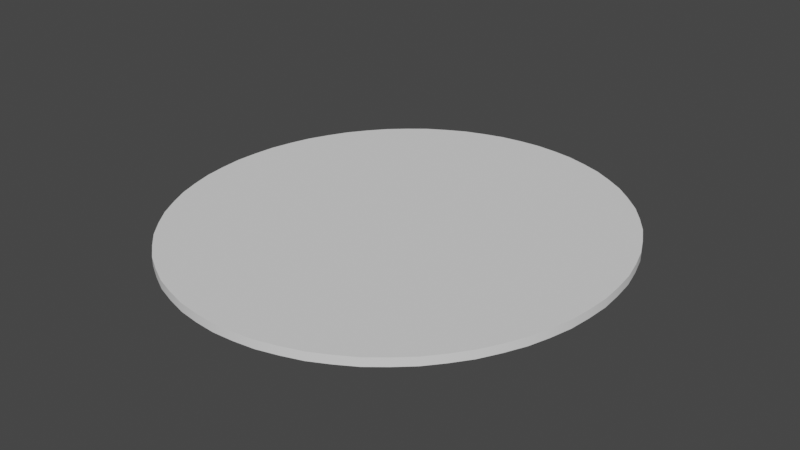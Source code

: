 # Source: pressure-plate.blend  (saved by Blender 2.80.75; exported with 4.5.12 LTS)
import bpy
from mathutils import Matrix  # noqa: F401  (used for matrix-valued properties, if any)

bpy.ops.wm.read_factory_settings(use_empty=True)
scene = bpy.context.scene
scene.name = 'Scene'

# ---- collections
col_collection = bpy.data.collections.new('Collection'); scene.collection.children.link(col_collection)

# ---- node groups
ng_auto_smooth = bpy.data.node_groups.new('Auto Smooth', 'GeometryNodeTree')
_s = ng_auto_smooth.interface.new_socket(name='Geometry', in_out='OUTPUT', socket_type='NodeSocketGeometry')
_s = ng_auto_smooth.interface.new_socket(name='Geometry', in_out='INPUT', socket_type='NodeSocketGeometry')
_s = ng_auto_smooth.interface.new_socket(name='Angle', in_out='INPUT', socket_type='NodeSocketFloat')
_s.subtype = 'ANGLE'
_s.min_value = 0.0
_s.max_value = 3.142
ng_auto_smooth.is_modifier = True
_N = ng_auto_smooth.nodes; _L = ng_auto_smooth.links
n0 = _N.new('NodeGroupOutput'); n0.name = 'Group Output'; n0.location = (480, -100)
n1 = _N.new('NodeGroupInput'); n1.name = 'Group Input'; n1.location = (-420, -300)
n2 = _N.new('NodeGroupInput'); n2.name = 'Group Input.001'; n2.location = (-60, -100)
n3 = _N.new('GeometryNodeSetShadeSmooth'); n3.name = 'Set Shade Smooth'; n3.location = (120, -100)
n3.domain = 'EDGE'
n4 = _N.new('GeometryNodeSetShadeSmooth'); n4.name = 'Set Shade Smooth.001'; n4.location = (300, -100)
n5 = _N.new('GeometryNodeInputMeshEdgeAngle'); n5.name = 'Edge Angle'; n5.location = (-420, -220)
n6 = _N.new('GeometryNodeInputEdgeSmooth'); n6.name = 'Is Edge Smooth'; n6.location = (-60, -160)
n7 = _N.new('GeometryNodeInputShadeSmooth'); n7.name = 'Is Face Smooth'; n7.location = (-240, -340)
n8 = _N.new('FunctionNodeBooleanMath'); n8.name = 'Boolean Math'; n8.location = (-60, -220)
n9 = _N.new('FunctionNodeCompare'); n9.name = 'Compare'; n9.location = (-240, -180)
n9.operation = 'LESS_EQUAL'
_L.new(n5.outputs[0], n9.inputs[0])
_L.new(n4.outputs[0], n0.inputs[0])
_L.new(n1.outputs[1], n9.inputs[1])
_L.new(n9.outputs[0], n8.inputs[0])
_L.new(n7.outputs[0], n8.inputs[1])
_L.new(n2.outputs[0], n3.inputs[0])
_L.new(n6.outputs[0], n3.inputs[1])
_L.new(n3.outputs[0], n4.inputs[0])
_L.new(n8.outputs[0], n3.inputs[2])
n0.is_active_output = True

# ---- world
world_world = bpy.data.worlds.new('World'); scene.world = world_world
world_world.use_nodes = True; world_world.node_tree.nodes.clear()
_N = world_world.node_tree.nodes; _L = world_world.node_tree.links
n0 = _N.new('ShaderNodeOutputWorld'); n0.name = 'World Output'; n0.location = (300, 300)
n1 = _N.new('ShaderNodeBackground'); n1.name = 'Background'; n1.location = (10, 300)
n1.inputs[0].default_value = (0.05088, 0.05088, 0.05088, 1.0)
_L.new(n1.outputs[0], n0.inputs[0])
n0.is_active_output = True
world_world.color = (0.05088, 0.05088, 0.05088)
world_world.use_sun_shadow = False
world_world.sun_shadow_jitter_overblur = 0.0

# ---- meshes
me_cylinder = bpy.data.meshes.new('Cylinder')
me_cylinder.from_pydata([(2.107e-07, 0.01667, -1.765), (2.107e-07, 0.08333, -1.765), (0.3266, 0.01667, -1.731), (0.3266, 0.08333, -1.731), (0.6407, 0.01667, -1.631), (0.6407, 0.08333, -1.631), (0.9302, 0.01667, -1.468), (0.9302, 0.08333, -1.468), (1.184, 0.01667, -1.248), (1.184, 0.08333, -1.248), (1.392, 0.01667, -0.9807), (1.392, 0.08333, -0.9807), (1.547, 0.01667, -0.6755), (1.547, 0.08333, -0.6755), (1.642, 0.01667, -0.3444), (1.642, 0.08333, -0.3444), (1.674, 0.01667, -1.335e-07), (1.674, 0.08333, -1.367e-07), (1.642, 0.01667, 0.3444), (1.642, 0.08333, 0.3444), (1.547, 0.01667, 0.6755), (1.547, 0.08333, 0.6755), (1.392, 0.01667, 0.9807), (1.392, 0.08333, 0.9807), (1.184, 0.01667, 1.248), (1.184, 0.08333, 1.248), (0.9302, 0.01667, 1.468), (0.9302, 0.08333, 1.468), (0.6407, 0.01667, 1.631), (0.6407, 0.08333, 1.631), (0.3266, 0.01667, 1.731), (0.3266, 0.08333, 1.731), (-5.469e-07, 0.01667, 1.765), (-5.463e-07, 0.08333, 1.765), (-0.3266, 0.01667, 1.731), (-0.3266, 0.08333, 1.731), (-0.6407, 0.01667, 1.631), (-0.6407, 0.08333, 1.631), (-0.9302, 0.01667, 1.468), (-0.9302, 0.08333, 1.468), (-1.184, 0.01667, 1.248), (-1.184, 0.08333, 1.248), (-1.392, 0.01667, 0.9807), (-1.392, 0.08333, 0.9807), (-1.547, 0.01667, 0.6755), (-1.547, 0.08333, 0.6755), (-1.642, 0.01667, 0.3444), (-1.642, 0.08333, 0.3444), (-1.674, 0.01667, -1.707e-06), (-1.674, 0.08333, -1.709e-06), (-1.642, 0.01667, -0.3444), (-1.642, 0.08333, -0.3444), (-1.547, 0.01667, -0.6755), (-1.547, 0.08333, -0.6755), (-1.392, 0.01667, -0.9807), (-1.392, 0.08333, -0.9807), (-1.184, 0.01667, -1.248), (-1.184, 0.08333, -1.248), (-0.9302, 0.01667, -1.468), (-0.9302, 0.08333, -1.468), (-0.6407, 0.01667, -1.631), (-0.6407, 0.08333, -1.631), (-0.3266, 0.01667, -1.731), (-0.3266, 0.08333, -1.731), (0.1638, 0.01667, -1.754), (0.1638, 0.08333, -1.754), (0.4852, 0.01667, -1.686), (0.4852, 0.08333, -1.686), (0.788, 0.01667, -1.554), (0.788, 0.08333, -1.554), (1.06, 0.01667, -1.362), (1.06, 0.08333, -1.362), (1.292, 0.01667, -1.118), (1.292, 0.08333, -1.118), (1.474, 0.01667, -0.8307), (1.474, 0.08333, -0.8307), (1.6, 0.01667, -0.5116), (1.6, 0.08333, -0.5116), (1.663, 0.01667, -0.1727), (1.663, 0.08333, -0.1727), (1.663, 0.01667, 0.1727), (1.663, 0.08333, 0.1727), (1.6, 0.01667, 0.5116), (1.6, 0.08333, 0.5116), (1.474, 0.01667, 0.8307), (1.474, 0.08333, 0.8307), (1.292, 0.01667, 1.118), (1.292, 0.08333, 1.118), (1.06, 0.01667, 1.362), (1.06, 0.08333, 1.362), (0.7879, 0.01667, 1.554), (0.7879, 0.08333, 1.554), (0.4852, 0.01667, 1.686), (0.4852, 0.08333, 1.686), (0.1638, 0.01667, 1.754), (0.1638, 0.08333, 1.754), (-0.1638, 0.01667, 1.754), (-0.1638, 0.08333, 1.754), (-0.4852, 0.01667, 1.686), (-0.4852, 0.08333, 1.686), (-0.788, 0.01667, 1.554), (-0.788, 0.08333, 1.554), (-1.06, 0.01667, 1.362), (-1.06, 0.08333, 1.362), (-1.292, 0.01667, 1.118), (-1.292, 0.08333, 1.118), (-1.474, 0.01667, 0.8307), (-1.474, 0.08333, 0.8307), (-1.6, 0.01667, 0.5116), (-1.6, 0.08333, 0.5116), (-1.663, 0.01667, 0.1727), (-1.663, 0.08333, 0.1727), (-1.663, 0.01667, -0.1727), (-1.663, 0.08333, -0.1727), (-1.6, 0.01667, -0.5116), (-1.6, 0.08333, -0.5116), (-1.474, 0.01667, -0.8307), (-1.474, 0.08333, -0.8307), (-1.292, 0.01667, -1.118), (-1.292, 0.08333, -1.118), (-1.06, 0.01667, -1.362), (-1.06, 0.08333, -1.362), (-0.7879, 0.01667, -1.554), (-0.7879, 0.08333, -1.554), (-0.4852, 0.01667, -1.686), (-0.4852, 0.08333, -1.686), (-0.1638, 0.01667, -1.754), (-0.1638, 0.08333, -1.754)], [], [(3, 65, 1, 127, 63, 125, 61, 123, 59, 121, 57, 119, 55, 117, 53, 115, 51, 113, 49, 111, 47, 109, 45, 107, 43, 105, 41, 103, 39, 101, 37, 99, 35, 97, 33, 95, 31, 93, 29, 91, 27, 89, 25, 87, 23, 85, 21, 83, 19, 81, 17, 79, 15, 77, 13, 75, 11, 73, 9, 71, 7, 69, 5, 67), (0, 64, 2, 66, 4, 68, 6, 70, 8, 72, 10, 74, 12, 76, 14, 78, 16, 80, 18, 82, 20, 84, 22, 86, 24, 88, 26, 90, 28, 92, 30, 94, 32, 96, 34, 98, 36, 100, 38, 102, 40, 104, 42, 106, 44, 108, 46, 110, 48, 112, 50, 114, 52, 116, 54, 118, 56, 120, 58, 122, 60, 124, 62, 126), (62, 63, 127, 126), (124, 125, 63, 62), (60, 61, 125, 124), (122, 123, 61, 60), (58, 59, 123, 122), (120, 121, 59, 58), (56, 57, 121, 120), (118, 119, 57, 56), (54, 55, 119, 118), (116, 117, 55, 54), (52, 53, 117, 116), (114, 115, 53, 52), (50, 51, 115, 114), (112, 113, 51, 50), (48, 49, 113, 112), (110, 111, 49, 48), (46, 47, 111, 110), (108, 109, 47, 46), (44, 45, 109, 108), (106, 107, 45, 44), (42, 43, 107, 106), (104, 105, 43, 42), (40, 41, 105, 104), (102, 103, 41, 40), (38, 39, 103, 102), (100, 101, 39, 38), (36, 37, 101, 100), (98, 99, 37, 36), (34, 35, 99, 98), (96, 97, 35, 34), (32, 33, 97, 96), (94, 95, 33, 32), (30, 31, 95, 94), (92, 93, 31, 30), (28, 29, 93, 92), (90, 91, 29, 28), (26, 27, 91, 90), (88, 89, 27, 26), (24, 25, 89, 88), (86, 87, 25, 24), (22, 23, 87, 86), (84, 85, 23, 22), (20, 21, 85, 84), (82, 83, 21, 20), (18, 19, 83, 82), (80, 81, 19, 18), (16, 17, 81, 80), (78, 79, 17, 16), (14, 15, 79, 78), (76, 77, 15, 14), (12, 13, 77, 76), (74, 75, 13, 12), (10, 11, 75, 74), (72, 73, 11, 10), (8, 9, 73, 72), (70, 71, 9, 8), (6, 7, 71, 70), (68, 69, 7, 6), (4, 5, 69, 68), (66, 67, 5, 4), (2, 3, 67, 66), (64, 65, 3, 2), (1, 65, 64, 0), (126, 127, 1, 0)])
me_cylinder.polygons.foreach_set('use_smooth', [True] * 66)
_uv = me_cylinder.uv_layers.new(name='UVMap')
_uv.uv.foreach_set('vector', [0.5975, 0.9904, 0.5489, 0.9968, 0.5, 1.0, 0.4511, 0.9968, 0.4025, 0.9904, 0.3551, 0.9777, 0.3087, 0.9619, 0.2647, 0.9402, 0.2222, 0.9157, 0.1833, 0.8859, 0.1464, 0.8536, 0.1141, 0.8167, 0.08427, 0.7778, 0.05975, 0.7353, 0.03806, 0.6913, 0.0223, 0.6449, 0.009607, 0.5975, 0.003213, 0.5489, 0.0, 0.5, 0.003213, 0.4511, 0.009607, 0.4025, 0.0223, 0.3551, 0.03806, 0.3087, 0.05975, 0.2647, 0.08426, 0.2222, 0.1141, 0.1833, 0.1464, 0.1464, 0.1833, 0.1141, 0.2222, 0.08427, 0.2647, 0.05975, 0.3087, 0.03806, 0.3551, 0.0223, 0.4025, 0.009607, 0.4511, 0.003213, 0.5, 0.0, 0.5489, 0.003213, 0.5975, 0.009607, 0.6449, 0.0223, 0.6913, 0.03806, 0.7353, 0.05975, 0.7778, 0.08427, 0.8167, 0.1141, 0.8536, 0.1464, 0.8859, 0.1833, 0.9157, 0.2222, 0.9402, 0.2647, 0.9619, 0.3087, 0.9777, 0.3551, 0.9904, 0.4025, 0.9968, 0.4511, 1.0, 0.5, 0.9968, 0.5489, 0.9904, 0.5975, 0.9777, 0.6449, 0.9619, 0.6913, 0.9402, 0.7353, 0.9157, 0.7778, 0.8859, 0.8167, 0.8536, 0.8536, 0.8167, 0.8859, 0.7778, 0.9157, 0.7353, 0.9402, 0.6913, 0.9619, 0.6449, 0.9777, -1.0, 1.0, -0.9511, 0.9968, -0.9025, 0.9904, -0.8551, 0.9777, -0.8087, 0.9619, -0.7647, 0.9402, -0.7222, 0.9157, -0.6833, 0.8859, -0.6464, 0.8536, -0.6141, 0.8167, -0.5843, 0.7778, -0.5598, 0.7353, -0.5381, 0.6913, -0.5223, 0.6449, -0.5096, 0.5975, -0.5032, 0.5489, -0.5, 0.5, -0.5032, 0.4511, -0.5096, 0.4025, -0.5223, 0.3551, -0.5381, 0.3087, -0.5598, 0.2647, -0.5843, 0.2222, -0.6141, 0.1833, -0.6464, 0.1464, -0.6833, 0.1141, -0.7222, 0.08427, -0.7647, 0.05975, -0.8087, 0.03806, -0.8551, 0.0223, -0.9025, 0.009607, -0.9511, 0.003213, -1.0, 0.0, -1.049, 0.003213, -1.098, 0.009607, -1.145, 0.0223, -1.191, 0.03806, -1.235, 0.05975, -1.278, 0.08427, -1.317, 0.1141, -1.354, 0.1464, -1.386, 0.1833, -1.416, 0.2222, -1.44, 0.2647, -1.462, 0.3087, -1.478, 0.3551, -1.49, 0.4025, -1.497, 0.4511, -1.5, 0.5, -1.497, 0.5489, -1.49, 0.5975, -1.478, 0.6449, -1.462, 0.6913, -1.44, 0.7353, -1.416, 0.7778, -1.386, 0.8167, -1.354, 0.8536, -1.317, 0.8859, -1.278, 0.9157, -1.235, 0.9402, -1.191, 0.9619, -1.145, 0.9777, -1.098, 0.9904, -1.049, 0.9968, -1.098, 0.9904, -1.098, 0.9904, -1.049, 0.9968, -1.049, 0.9968, -1.145, 0.9777, -1.145, 0.9777, -1.098, 0.9904, -1.098, 0.9904, -1.191, 0.9619, -1.191, 0.9619, -1.145, 0.9777, -1.145, 0.9777, -1.235, 0.9402, -1.235, 0.9402, -1.191, 0.9619, -1.191, 0.9619, -1.278, 0.9157, -1.278, 0.9157, -1.235, 0.9402, -1.235, 0.9402, -1.317, 0.8859, -1.317, 0.8859, -1.278, 0.9157, -1.278, 0.9157, -1.354, 0.8536, -1.354, 0.8536, -1.317, 0.8859, -1.317, 0.8859, -1.386, 0.8167, -1.386, 0.8167, -1.354, 0.8536, -1.354, 0.8536, -1.416, 0.7778, -1.416, 0.7778, -1.386, 0.8167, -1.386, 0.8167, -1.44, 0.7353, -1.44, 0.7353, -1.416, 0.7778, -1.416, 0.7778, -1.462, 0.6913, -1.462, 0.6913, -1.44, 0.7353, -1.44, 0.7353, -1.478, 0.6449, -1.478, 0.6449, -1.462, 0.6913, -1.462, 0.6913, -1.49, 0.5975, -1.49, 0.5975, -1.478, 0.6449, -1.478, 0.6449, -1.497, 0.5489, -1.497, 0.5489, -1.49, 0.5975, -1.49, 0.5975, -1.5, 0.5, -1.5, 0.5, -1.497, 0.5489, -1.497, 0.5489, -1.497, 0.4511, -1.497, 0.4511, -1.5, 0.5, -1.5, 0.5, -1.49, 0.4025, -1.49, 0.4025, -1.497, 0.4511, -1.497, 0.4511, -1.478, 0.3551, -1.478, 0.3551, -1.49, 0.4025, -1.49, 0.4025, -1.462, 0.3087, -1.462, 0.3087, -1.478, 0.3551, -1.478, 0.3551, -1.44, 0.2647, -1.44, 0.2647, -1.462, 0.3087, -1.462, 0.3087, -1.416, 0.2222, -1.416, 0.2222, -1.44, 0.2647, -1.44, 0.2647, -1.386, 0.1833, -1.386, 0.1833, -1.416, 0.2222, -1.416, 0.2222, -1.354, 0.1464, -1.354, 0.1464, -1.386, 0.1833, -1.386, 0.1833, -1.317, 0.1141, -1.317, 0.1141, -1.354, 0.1464, -1.354, 0.1464, -1.278, 0.08427, -1.278, 0.08427, -1.317, 0.1141, -1.317, 0.1141, -1.235, 0.05975, -1.235, 0.05975, -1.278, 0.08427, -1.278, 0.08427, -1.191, 0.03806, -1.191, 0.03806, -1.235, 0.05975, -1.235, 0.05975, -1.145, 0.0223, -1.145, 0.0223, -1.191, 0.03806, -1.191, 0.03806, -1.098, 0.009607, -1.098, 0.009607, -1.145, 0.0223, -1.145, 0.0223, -1.049, 0.003213, -1.049, 0.003213, -1.098, 0.009607, -1.098, 0.009607, -1.0, 0.0, -1.0, 0.0, -1.049, 0.003213, -1.049, 0.003213, -0.9511, 0.003213, -0.9511, 0.003213, -1.0, 0.0, -1.0, 0.0, -0.9025, 0.009607, -0.9025, 0.009607, -0.9511, 0.003213, -0.9511, 0.003213, -0.8551, 0.0223, -0.8551, 0.0223, -0.9025, 0.009607, -0.9025, 0.009607, -0.8087, 0.03806, -0.8087, 0.03806, -0.8551, 0.0223, -0.8551, 0.0223, -0.7647, 0.05975, -0.7647, 0.05975, -0.8087, 0.03806, -0.8087, 0.03806, -0.7222, 0.08427, -0.7222, 0.08427, -0.7647, 0.05975, -0.7647, 0.05975, -0.6833, 0.1141, -0.6833, 0.1141, -0.7222, 0.08427, -0.7222, 0.08427, -0.6464, 0.1464, -0.6464, 0.1464, -0.6833, 0.1141, -0.6833, 0.1141, -0.6141, 0.1833, -0.6141, 0.1833, -0.6464, 0.1464, -0.6464, 0.1464, -0.5843, 0.2222, -0.5843, 0.2222, -0.6141, 0.1833, -0.6141, 0.1833, -0.5598, 0.2647, -0.5598, 0.2647, -0.5843, 0.2222, -0.5843, 0.2222, -0.5381, 0.3087, -0.5381, 0.3087, -0.5598, 0.2647, -0.5598, 0.2647, -0.5223, 0.3551, -0.5223, 0.3551, -0.5381, 0.3087, -0.5381, 0.3087, -0.5096, 0.4025, -0.5096, 0.4025, -0.5223, 0.3551, -0.5223, 0.3551, -0.5032, 0.4511, -0.5032, 0.4511, -0.5096, 0.4025, -0.5096, 0.4025, -0.5, 0.5, -0.5, 0.5, -0.5032, 0.4511, -0.5032, 0.4511, -0.5032, 0.5489, -0.5032, 0.5489, -0.5, 0.5, -0.5, 0.5, -0.5096, 0.5975, -0.5096, 0.5975, -0.5032, 0.5489, -0.5032, 0.5489, -0.5223, 0.6449, -0.5223, 0.6449, -0.5096, 0.5975, -0.5096, 0.5975, -0.5381, 0.6913, -0.5381, 0.6913, -0.5223, 0.6449, -0.5223, 0.6449, -0.5598, 0.7353, -0.5598, 0.7353, -0.5381, 0.6913, -0.5381, 0.6913, -0.5843, 0.7778, -0.5843, 0.7778, -0.5598, 0.7353, -0.5598, 0.7353, -0.6141, 0.8167, -0.6141, 0.8167, -0.5843, 0.7778, -0.5843, 0.7778, -0.6464, 0.8536, -0.6464, 0.8536, -0.6141, 0.8167, -0.6141, 0.8167, -0.6833, 0.8859, -0.6833, 0.8859, -0.6464, 0.8536, -0.6464, 0.8536, -0.7222, 0.9157, -0.7222, 0.9157, -0.6833, 0.8859, -0.6833, 0.8859, -0.7647, 0.9402, -0.7647, 0.9402, -0.7222, 0.9157, -0.7222, 0.9157, -0.8087, 0.9619, -0.8087, 0.9619, -0.7647, 0.9402, -0.7647, 0.9402, -0.8551, 0.9777, -0.8551, 0.9777, -0.8087, 0.9619, -0.8087, 0.9619, -0.9025, 0.9904, -0.9025, 0.9904, -0.8551, 0.9777, -0.8551, 0.9777, -0.9511, 0.9968, -0.9511, 0.9968, -0.9025, 0.9904, -0.9025, 0.9904, -1.0, 1.0, -0.9511, 0.9968, -0.9511, 0.9968, -1.0, 1.0, -1.049, 0.9968, -1.049, 0.9968, -1.0, 1.0, -1.0, 1.0])
me_cylinder.use_remesh_preserve_volume = False
me_cylinder.use_remesh_preserve_attributes = False
me_cylinder.use_mirror_vertex_groups = False
me_cylinder.update()

# ---- objects
ob_cylinder = bpy.data.objects.new('Cylinder', me_cylinder)

# ---- transforms, parenting, visibility, modifiers, constraints
ob_cylinder.location = (0.0, 0.0, 0.0)
ob_cylinder.rotation_euler = (1.571, -0.0, 0.0)
ob_cylinder.lineart.crease_threshold = 0.0
_m = ob_cylinder.modifiers.new('Auto Smooth', 'NODES')
_m.node_group = ng_auto_smooth
_gi = [s.identifier for s in ng_auto_smooth.interface.items_tree if s.item_type == 'SOCKET' and s.in_out == 'INPUT']
_m[_gi[1]] = 0.5236  # Angle

# ---- collection membership
col_collection.objects.link(ob_cylinder)

# ---- scene / render settings (as saved in the file)
scene.frame_start = 1; scene.frame_end = 250; scene.frame_set(1)
scene.render.engine = 'BLENDER_EEVEE_NEXT'
scene.cycles.use_denoising = False
scene.cycles.samples = 128
scene.cycles.sampling_pattern = 'TABULATED_SOBOL'
scene.cycles.use_adaptive_sampling = False
scene.cycles.use_light_tree = False
scene.view_settings.view_transform = 'Filmic'
bpy.context.view_layer.update()

# ---- added for rendering (the .blend has no active camera and no usable light): camera, sun
cam_auto = bpy.data.cameras.new('AutoCamera')
cam_auto.lens = 50.0
cam_auto.sensor_width = 36.0
cam_auto.clip_end = 1000.0
ob_auto_camera = bpy.data.objects.new('AutoCamera', cam_auto)
scene.collection.objects.link(ob_auto_camera)
ob_auto_camera.location = (4.50228, -5.40273, 3.65182)
ob_auto_camera.rotation_euler = (1.09748, -7.21219e-08, 0.694738)
scene.camera = ob_auto_camera
light_auto_sun = bpy.data.lights.new('AutoSun', 'SUN')
light_auto_sun.energy = 3.0
light_auto_sun.angle = 0.0523599
ob_auto_sun = bpy.data.objects.new('AutoSun', light_auto_sun)
scene.collection.objects.link(ob_auto_sun)
ob_auto_sun.rotation_euler = (0.872665, 0.174533, 0.523599)
bpy.context.view_layer.update()
